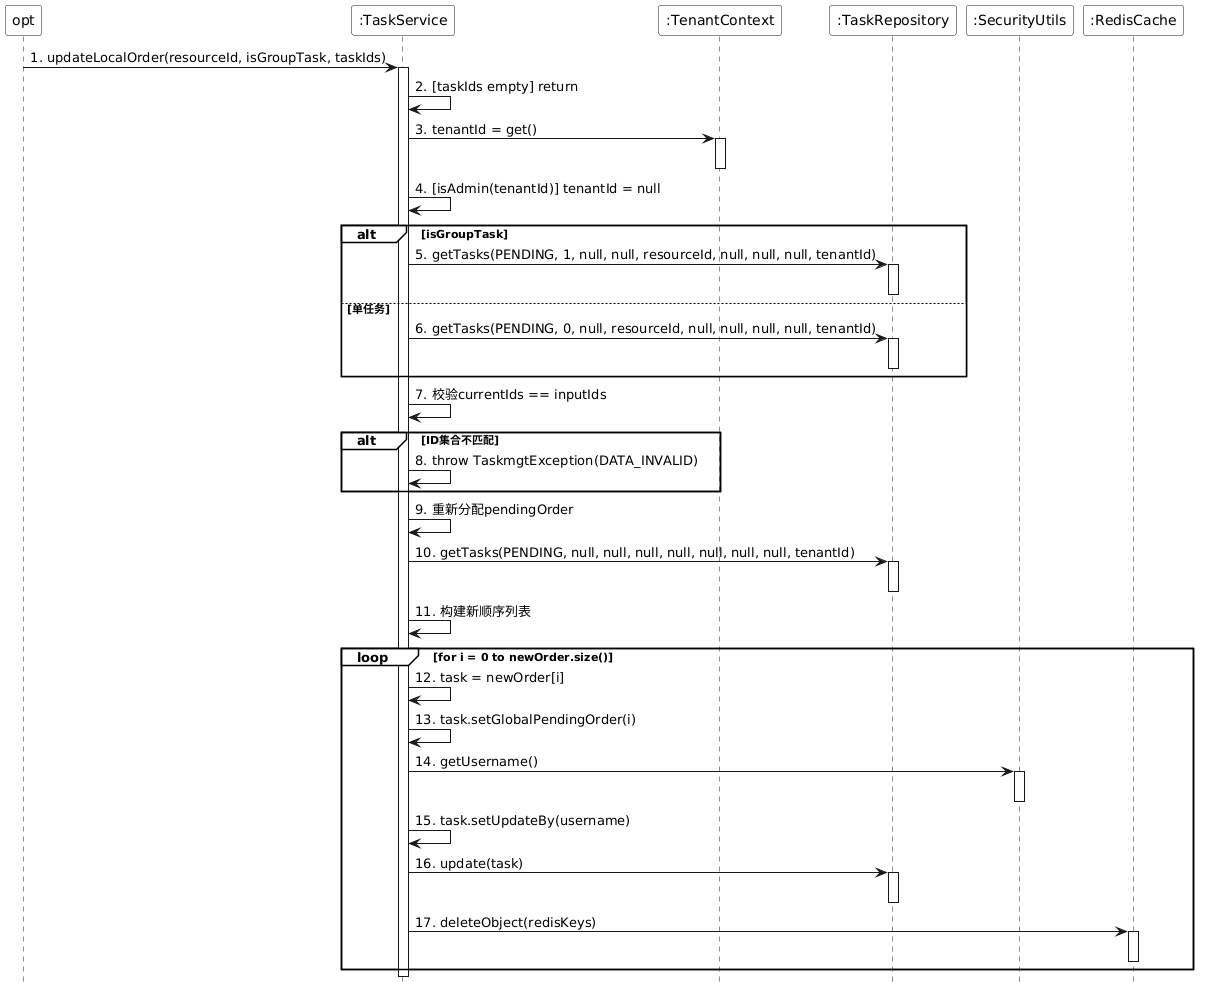

The diagram above was rendered by PlantUML. Its source (embedded in the PNG):
@startuml
skinparam monochrome true
skinparam backgroundColor transparent
skinparam participantBackgroundColor white
skinparam noteBackgroundColor white
skinparam noteBorderColor Black
hide footbox
skinparam sequenceGroupBackgroundColor White
skinparam sequenceGroupBodyBackgroundColor White

participant "opt" as opt
participant ":TaskService" as TaskService
participant ":TenantContext" as TenantContext
participant ":TaskRepository" as TaskRepository
participant ":SecurityUtils" as SecurityUtils
participant ":RedisCache" as RedisCache

opt -> TaskService : 1. updateLocalOrder(resourceId, isGroupTask, taskIds)
activate TaskService

TaskService -> TaskService : 2. [taskIds empty] return

TaskService -> TenantContext : 3. tenantId = get()
activate TenantContext
deactivate TenantContext
TaskService -> TaskService : 4. [isAdmin(tenantId)] tenantId = null

alt isGroupTask
    TaskService -> TaskRepository : 5. getTasks(PENDING, 1, null, null, resourceId, null, null, null, tenantId)
    activate TaskRepository
    deactivate TaskRepository
else 单任务
    TaskService -> TaskRepository : 6. getTasks(PENDING, 0, null, resourceId, null, null, null, null, tenantId)
    activate TaskRepository
    deactivate TaskRepository
end

TaskService -> TaskService : 7. 校验currentIds == inputIds

alt ID集合不匹配
    TaskService -> TaskService : 8. throw TaskmgtException(DATA_INVALID)
end

TaskService -> TaskService : 9. 重新分配pendingOrder

TaskService -> TaskRepository : 10. getTasks(PENDING, null, null, null, null, null, null, null, tenantId)
activate TaskRepository
deactivate TaskRepository

TaskService -> TaskService : 11. 构建新顺序列表

loop for i = 0 to newOrder.size()
    TaskService -> TaskService : 12. task = newOrder[i]
    TaskService -> TaskService : 13. task.setGlobalPendingOrder(i)
    TaskService -> SecurityUtils : 14. getUsername()
    activate SecurityUtils
    deactivate SecurityUtils
    TaskService -> TaskService : 15. task.setUpdateBy(username)
    
    TaskService -> TaskRepository : 16. update(task)
    activate TaskRepository
    deactivate TaskRepository
    
    TaskService -> RedisCache : 17. deleteObject(redisKeys)
    activate RedisCache
    deactivate RedisCache
end

deactivate TaskService
@enduml